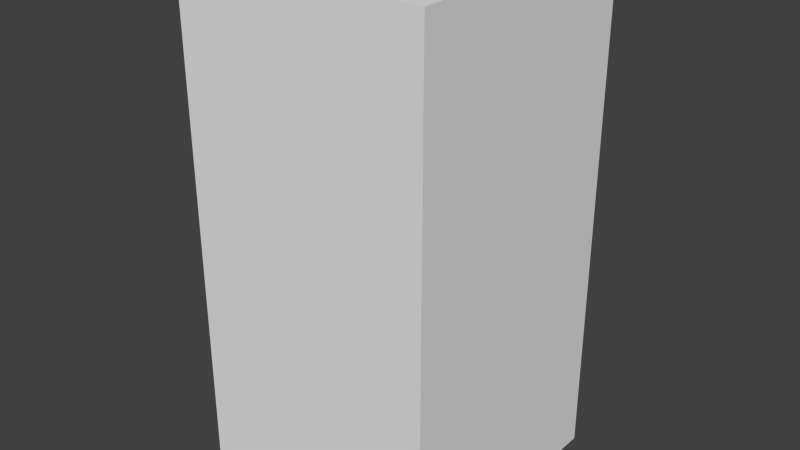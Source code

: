 # Source: yellowShieldFour.blend  (saved by Blender 2.68.0; exported with 4.5.12 LTS)
import bpy
from mathutils import Matrix  # noqa: F401  (used for matrix-valued properties, if any)

bpy.ops.wm.read_factory_settings(use_empty=True)
scene = bpy.context.scene
scene.name = 'Scene'

# ---- collections
col_collection_1 = bpy.data.collections.new('Collection 1'); scene.collection.children.link(col_collection_1)

# ---- world
world_world = bpy.data.worlds.new('World'); scene.world = world_world
world_world.color = (0.05088, 0.05088, 0.05088)
world_world.use_sun_shadow = False
world_world.sun_shadow_jitter_overblur = 0.0
world_world.cycles.sampling_method = 'MANUAL'
world_world.cycles.sample_map_resolution = 256

# ---- meshes
me_yellowshieldfour = bpy.data.meshes.new('yellowShieldFour')
me_yellowshieldfour.from_pydata([(-0.5, -0.5, -1.0), (-0.5, 0.5, -1.0), (0.5, 0.5, -1.0), (0.5, -0.5, -1.0), (-0.5, -0.5, 1.0), (-0.5, 0.5, 1.0), (0.5, 0.5, 1.0), (0.5, -0.5, 1.0)], [], [(4, 5, 1, 0), (5, 6, 2, 1), (6, 7, 3, 2), (7, 4, 0, 3), (0, 1, 2, 3), (7, 6, 5, 4)])
me_yellowshieldfour.use_remesh_preserve_volume = False
me_yellowshieldfour.use_remesh_preserve_attributes = False
me_yellowshieldfour.use_mirror_vertex_groups = False
me_yellowshieldfour.update()

# ---- objects
ob_yellowshieldfour = bpy.data.objects.new('yellowShieldFour', me_yellowshieldfour)

# ---- transforms, parenting, visibility, modifiers, constraints
ob_yellowshieldfour.location = (0.0, 0.0, 0.0)
ob_yellowshieldfour.lineart.crease_threshold = 0.0

# ---- collection membership
col_collection_1.objects.link(ob_yellowshieldfour)

# ---- scene / render settings (as saved in the file)
scene.frame_start = 1; scene.frame_end = 250; scene.frame_set(1)
scene.render.engine = 'BLENDER_EEVEE_NEXT'
scene.render.image_settings.color_mode = 'RGB'
scene.render.image_settings.compression = 90
scene.render.resolution_percentage = 50
scene.render.dither_intensity = 0.0
scene.cycles.use_denoising = False
scene.cycles.samples = 10
scene.cycles.sampling_pattern = 'TABULATED_SOBOL'
scene.cycles.light_sampling_threshold = 0.0
scene.cycles.use_adaptive_sampling = False
scene.cycles.use_light_tree = False
scene.cycles.blur_glossy = 0.0
scene.cycles.volume_bounces = 1
scene.cycles.pixel_filter_type = 'GAUSSIAN'
scene.cycles.sample_clamp_indirect = 0.0
scene.view_settings.view_transform = 'Standard'
bpy.context.view_layer.update()

# ---- added for rendering (the .blend has no active camera and no usable light): camera, sun
cam_auto = bpy.data.cameras.new('AutoCamera')
cam_auto.lens = 50.0
cam_auto.sensor_width = 36.0
cam_auto.clip_end = 1000.0
ob_auto_camera = bpy.data.objects.new('AutoCamera', cam_auto)
scene.collection.objects.link(ob_auto_camera)
ob_auto_camera.location = (2.26633, -2.71959, 1.81306)
ob_auto_camera.rotation_euler = (1.09748, -7.21219e-08, 0.694738)
scene.camera = ob_auto_camera
light_auto_sun = bpy.data.lights.new('AutoSun', 'SUN')
light_auto_sun.energy = 3.0
light_auto_sun.angle = 0.0523599
ob_auto_sun = bpy.data.objects.new('AutoSun', light_auto_sun)
scene.collection.objects.link(ob_auto_sun)
ob_auto_sun.rotation_euler = (0.872665, 0.174533, 0.523599)
bpy.context.view_layer.update()
